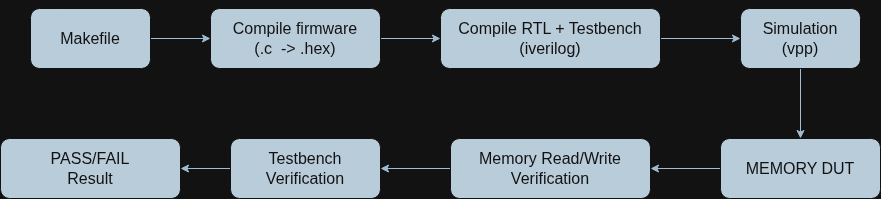

The diagram above was exported from draw.io. Its source (the exported page's mxGraphModel, read from the mxfile embedded in the PNG):
<mxGraphModel dx="2730" dy="530" grid="1" gridSize="10" guides="1" tooltips="1" connect="1" arrows="1" fold="1" page="1" pageScale="1" pageWidth="850" pageHeight="1100" math="0" shadow="0">
  <root>
    <mxCell id="0" />
    <mxCell id="1" parent="0" />
    <mxCell id="3oONOA8qOFTQI0n6rB9t-11" edge="1" parent="1" source="3oONOA8qOFTQI0n6rB9t-2" style="edgeStyle=orthogonalEdgeStyle;rounded=0;orthogonalLoop=1;jettySize=auto;html=1;labelBackgroundColor=none;fontColor=default;strokeColor=#23445D;" target="3oONOA8qOFTQI0n6rB9t-3" value="">
      <mxGeometry relative="1" as="geometry" />
    </mxCell>
    <mxCell id="3oONOA8qOFTQI0n6rB9t-2" parent="1" style="rounded=1;whiteSpace=wrap;html=1;labelBackgroundColor=none;fillColor=#182E3E;strokeColor=#FFFFFF;fontColor=#FFFFFF;" value="&lt;font size=&quot;3&quot;&gt;Makefile&lt;/font&gt;" vertex="1">
      <mxGeometry height="60" width="120" x="-980" y="50" as="geometry" />
    </mxCell>
    <mxCell id="3oONOA8qOFTQI0n6rB9t-12" edge="1" parent="1" source="3oONOA8qOFTQI0n6rB9t-3" style="edgeStyle=orthogonalEdgeStyle;rounded=0;orthogonalLoop=1;jettySize=auto;html=1;labelBackgroundColor=none;fontColor=default;strokeColor=#23445D;" target="3oONOA8qOFTQI0n6rB9t-4" value="">
      <mxGeometry relative="1" as="geometry" />
    </mxCell>
    <mxCell id="3oONOA8qOFTQI0n6rB9t-3" parent="1" style="rounded=1;whiteSpace=wrap;html=1;labelBackgroundColor=none;fillColor=#182E3E;strokeColor=#FFFFFF;fontColor=#FFFFFF;" value="&lt;div&gt;&lt;font style=&quot;font-size: 16px;&quot;&gt;&lt;br&gt;&lt;/font&gt;&lt;/div&gt;&lt;font size=&quot;3&quot;&gt;Compile firmware&lt;/font&gt;&lt;div&gt;&lt;font size=&quot;3&quot;&gt;(.c&amp;nbsp; -&amp;gt; .hex)&lt;br&gt;&lt;br&gt;&lt;/font&gt;&lt;/div&gt;" vertex="1">
      <mxGeometry height="60" width="170" x="-800" y="50" as="geometry" />
    </mxCell>
    <mxCell id="3oONOA8qOFTQI0n6rB9t-13" edge="1" parent="1" source="3oONOA8qOFTQI0n6rB9t-4" style="edgeStyle=orthogonalEdgeStyle;rounded=0;orthogonalLoop=1;jettySize=auto;html=1;labelBackgroundColor=none;fontColor=default;strokeColor=#23445D;" target="3oONOA8qOFTQI0n6rB9t-10" value="">
      <mxGeometry relative="1" as="geometry" />
    </mxCell>
    <mxCell id="3oONOA8qOFTQI0n6rB9t-4" parent="1" style="rounded=1;whiteSpace=wrap;html=1;labelBackgroundColor=none;fillColor=#182E3E;strokeColor=#FFFFFF;fontColor=#FFFFFF;" value="&lt;font style=&quot;font-size: 16px;&quot;&gt;Compile RTL + Testbench&lt;br&gt;       (iverilog)&lt;/font&gt;" vertex="1">
      <mxGeometry height="60" width="220" x="-570" y="50" as="geometry" />
    </mxCell>
    <mxCell id="3oONOA8qOFTQI0n6rB9t-15" edge="1" parent="1" source="3oONOA8qOFTQI0n6rB9t-5" style="edgeStyle=orthogonalEdgeStyle;rounded=0;orthogonalLoop=1;jettySize=auto;html=1;labelBackgroundColor=none;fontColor=default;strokeColor=#23445D;" target="3oONOA8qOFTQI0n6rB9t-6" value="">
      <mxGeometry relative="1" as="geometry" />
    </mxCell>
    <mxCell id="3oONOA8qOFTQI0n6rB9t-5" parent="1" style="rounded=1;whiteSpace=wrap;html=1;labelBackgroundColor=none;fillColor=#182E3E;strokeColor=#FFFFFF;fontColor=#FFFFFF;" value="&lt;span style=&quot;font-size: 16px;&quot;&gt;MEMORY DUT&lt;/span&gt;" vertex="1">
      <mxGeometry height="60" width="160" x="-290" y="180" as="geometry" />
    </mxCell>
    <mxCell id="3oONOA8qOFTQI0n6rB9t-16" edge="1" parent="1" source="3oONOA8qOFTQI0n6rB9t-6" style="edgeStyle=orthogonalEdgeStyle;rounded=0;orthogonalLoop=1;jettySize=auto;html=1;labelBackgroundColor=none;fontColor=default;strokeColor=#23445D;" target="3oONOA8qOFTQI0n6rB9t-8" value="">
      <mxGeometry relative="1" as="geometry" />
    </mxCell>
    <mxCell id="3oONOA8qOFTQI0n6rB9t-6" parent="1" style="rounded=1;whiteSpace=wrap;html=1;labelBackgroundColor=none;fillColor=#182E3E;strokeColor=#FFFFFF;fontColor=#FFFFFF;" value="&lt;font style=&quot;font-size: 16px;&quot;&gt;Memory Read/Write Verification&lt;/font&gt;" vertex="1">
      <mxGeometry height="60" width="200" x="-560" y="180" as="geometry" />
    </mxCell>
    <mxCell id="3oONOA8qOFTQI0n6rB9t-17" edge="1" parent="1" source="3oONOA8qOFTQI0n6rB9t-8" style="edgeStyle=orthogonalEdgeStyle;rounded=0;orthogonalLoop=1;jettySize=auto;html=1;labelBackgroundColor=none;fontColor=default;strokeColor=#23445D;" target="3oONOA8qOFTQI0n6rB9t-9" value="">
      <mxGeometry relative="1" as="geometry" />
    </mxCell>
    <mxCell id="3oONOA8qOFTQI0n6rB9t-8" parent="1" style="rounded=1;whiteSpace=wrap;html=1;labelBackgroundColor=none;fillColor=#182E3E;strokeColor=#FFFFFF;fontColor=#FFFFFF;" value="&lt;font style=&quot;font-size: 16px;&quot;&gt;Testbench Verification&lt;/font&gt;" vertex="1">
      <mxGeometry height="60" width="150" x="-780" y="180" as="geometry" />
    </mxCell>
    <mxCell id="3oONOA8qOFTQI0n6rB9t-9" parent="1" style="rounded=1;whiteSpace=wrap;html=1;labelBackgroundColor=none;fillColor=#182E3E;strokeColor=#FFFFFF;fontColor=#FFFFFF;" value="&lt;span style=&quot;font-size: 16px;&quot;&gt;PASS/FAIL &lt;br&gt;Result&lt;/span&gt;" vertex="1">
      <mxGeometry height="60" width="180" x="-1010" y="180" as="geometry" />
    </mxCell>
    <mxCell id="3oONOA8qOFTQI0n6rB9t-14" edge="1" parent="1" source="3oONOA8qOFTQI0n6rB9t-10" style="edgeStyle=orthogonalEdgeStyle;rounded=0;orthogonalLoop=1;jettySize=auto;html=1;labelBackgroundColor=none;fontColor=default;strokeColor=#23445D;" target="3oONOA8qOFTQI0n6rB9t-5" value="">
      <mxGeometry relative="1" as="geometry" />
    </mxCell>
    <mxCell id="3oONOA8qOFTQI0n6rB9t-10" parent="1" style="rounded=1;whiteSpace=wrap;html=1;labelBackgroundColor=none;fillColor=#182E3E;strokeColor=#FFFFFF;fontColor=#FFFFFF;" value="&lt;span style=&quot;font-size: 16px;&quot;&gt;Simulation&lt;br&gt;(vpp)&lt;/span&gt;" vertex="1">
      <mxGeometry height="60" width="120" x="-270" y="50" as="geometry" />
    </mxCell>
  </root>
</mxGraphModel>